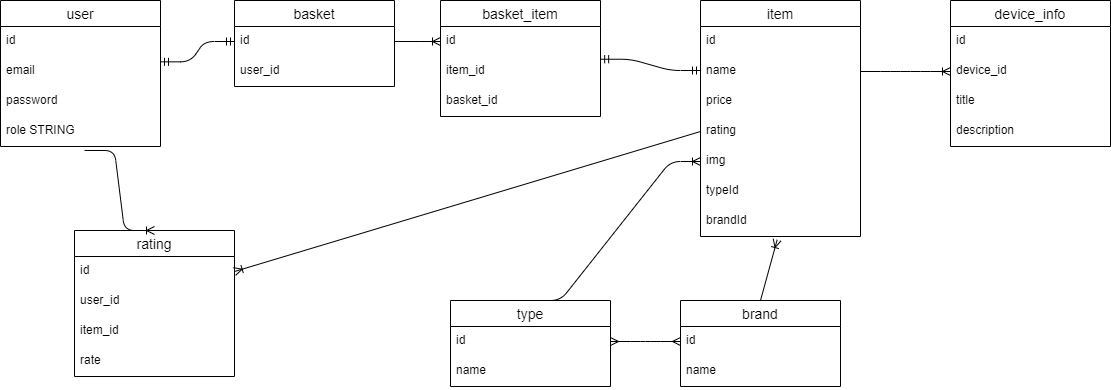

The diagram above was exported from draw.io. Its source (the exported page's mxGraphModel, read from the mxfile embedded in the PNG):
<mxGraphModel dx="1500" dy="796" grid="1" gridSize="10" guides="1" tooltips="1" connect="1" arrows="1" fold="1" page="1" pageScale="1" pageWidth="827" pageHeight="1169" math="0" shadow="0">
  <root>
    <mxCell id="0" />
    <mxCell id="1" parent="0" />
    <mxCell id="ZUWV-IsaNAgwDZ5CgreR-1" value="user" style="swimlane;fontStyle=0;childLayout=stackLayout;horizontal=1;startSize=26;horizontalStack=0;resizeParent=1;resizeParentMax=0;resizeLast=0;collapsible=1;marginBottom=0;align=center;fontSize=14;" parent="1" vertex="1">
      <mxGeometry x="180" y="140" width="160" height="146" as="geometry" />
    </mxCell>
    <mxCell id="ZUWV-IsaNAgwDZ5CgreR-2" value="id" style="text;strokeColor=none;fillColor=none;spacingLeft=4;spacingRight=4;overflow=hidden;rotatable=0;points=[[0,0.5],[1,0.5]];portConstraint=eastwest;fontSize=12;" parent="ZUWV-IsaNAgwDZ5CgreR-1" vertex="1">
      <mxGeometry y="26" width="160" height="30" as="geometry" />
    </mxCell>
    <mxCell id="ZUWV-IsaNAgwDZ5CgreR-3" value="email" style="text;strokeColor=none;fillColor=none;spacingLeft=4;spacingRight=4;overflow=hidden;rotatable=0;points=[[0,0.5],[1,0.5]];portConstraint=eastwest;fontSize=12;" parent="ZUWV-IsaNAgwDZ5CgreR-1" vertex="1">
      <mxGeometry y="56" width="160" height="30" as="geometry" />
    </mxCell>
    <mxCell id="ZUWV-IsaNAgwDZ5CgreR-5" value="password" style="text;strokeColor=none;fillColor=none;spacingLeft=4;spacingRight=4;overflow=hidden;rotatable=0;points=[[0,0.5],[1,0.5]];portConstraint=eastwest;fontSize=12;" parent="ZUWV-IsaNAgwDZ5CgreR-1" vertex="1">
      <mxGeometry y="86" width="160" height="30" as="geometry" />
    </mxCell>
    <mxCell id="ZUWV-IsaNAgwDZ5CgreR-4" value="role STRING" style="text;strokeColor=none;fillColor=none;spacingLeft=4;spacingRight=4;overflow=hidden;rotatable=0;points=[[0,0.5],[1,0.5]];portConstraint=eastwest;fontSize=12;" parent="ZUWV-IsaNAgwDZ5CgreR-1" vertex="1">
      <mxGeometry y="116" width="160" height="30" as="geometry" />
    </mxCell>
    <mxCell id="ZUWV-IsaNAgwDZ5CgreR-6" value="basket" style="swimlane;fontStyle=0;childLayout=stackLayout;horizontal=1;startSize=26;horizontalStack=0;resizeParent=1;resizeParentMax=0;resizeLast=0;collapsible=1;marginBottom=0;align=center;fontSize=14;" parent="1" vertex="1">
      <mxGeometry x="414" y="140" width="160" height="86" as="geometry" />
    </mxCell>
    <mxCell id="ZUWV-IsaNAgwDZ5CgreR-7" value="id" style="text;strokeColor=none;fillColor=none;spacingLeft=4;spacingRight=4;overflow=hidden;rotatable=0;points=[[0,0.5],[1,0.5]];portConstraint=eastwest;fontSize=12;" parent="ZUWV-IsaNAgwDZ5CgreR-6" vertex="1">
      <mxGeometry y="26" width="160" height="30" as="geometry" />
    </mxCell>
    <mxCell id="ZUWV-IsaNAgwDZ5CgreR-8" value="user_id" style="text;strokeColor=none;fillColor=none;spacingLeft=4;spacingRight=4;overflow=hidden;rotatable=0;points=[[0,0.5],[1,0.5]];portConstraint=eastwest;fontSize=12;" parent="ZUWV-IsaNAgwDZ5CgreR-6" vertex="1">
      <mxGeometry y="56" width="160" height="30" as="geometry" />
    </mxCell>
    <mxCell id="ZUWV-IsaNAgwDZ5CgreR-11" value="" style="edgeStyle=entityRelationEdgeStyle;fontSize=12;html=1;endArrow=ERmandOne;startArrow=ERmandOne;exitX=1;exitY=0.178;exitDx=0;exitDy=0;exitPerimeter=0;entryX=0;entryY=0.5;entryDx=0;entryDy=0;" parent="1" source="ZUWV-IsaNAgwDZ5CgreR-3" target="ZUWV-IsaNAgwDZ5CgreR-7" edge="1">
      <mxGeometry width="100" height="100" relative="1" as="geometry">
        <mxPoint x="350" y="410" as="sourcePoint" />
        <mxPoint x="450" y="310" as="targetPoint" />
      </mxGeometry>
    </mxCell>
    <mxCell id="ZUWV-IsaNAgwDZ5CgreR-12" value="item" style="swimlane;fontStyle=0;childLayout=stackLayout;horizontal=1;startSize=26;horizontalStack=0;resizeParent=1;resizeParentMax=0;resizeLast=0;collapsible=1;marginBottom=0;align=center;fontSize=14;" parent="1" vertex="1">
      <mxGeometry x="880" y="140" width="160" height="236" as="geometry" />
    </mxCell>
    <mxCell id="ZUWV-IsaNAgwDZ5CgreR-13" value="id" style="text;strokeColor=none;fillColor=none;spacingLeft=4;spacingRight=4;overflow=hidden;rotatable=0;points=[[0,0.5],[1,0.5]];portConstraint=eastwest;fontSize=12;" parent="ZUWV-IsaNAgwDZ5CgreR-12" vertex="1">
      <mxGeometry y="26" width="160" height="30" as="geometry" />
    </mxCell>
    <mxCell id="ZUWV-IsaNAgwDZ5CgreR-14" value="name" style="text;strokeColor=none;fillColor=none;spacingLeft=4;spacingRight=4;overflow=hidden;rotatable=0;points=[[0,0.5],[1,0.5]];portConstraint=eastwest;fontSize=12;" parent="ZUWV-IsaNAgwDZ5CgreR-12" vertex="1">
      <mxGeometry y="56" width="160" height="30" as="geometry" />
    </mxCell>
    <mxCell id="ZUWV-IsaNAgwDZ5CgreR-15" value="price" style="text;strokeColor=none;fillColor=none;spacingLeft=4;spacingRight=4;overflow=hidden;rotatable=0;points=[[0,0.5],[1,0.5]];portConstraint=eastwest;fontSize=12;" parent="ZUWV-IsaNAgwDZ5CgreR-12" vertex="1">
      <mxGeometry y="86" width="160" height="30" as="geometry" />
    </mxCell>
    <mxCell id="ZUWV-IsaNAgwDZ5CgreR-16" value="rating" style="text;strokeColor=none;fillColor=none;spacingLeft=4;spacingRight=4;overflow=hidden;rotatable=0;points=[[0,0.5],[1,0.5]];portConstraint=eastwest;fontSize=12;" parent="ZUWV-IsaNAgwDZ5CgreR-12" vertex="1">
      <mxGeometry y="116" width="160" height="30" as="geometry" />
    </mxCell>
    <mxCell id="ZUWV-IsaNAgwDZ5CgreR-17" value="img" style="text;strokeColor=none;fillColor=none;spacingLeft=4;spacingRight=4;overflow=hidden;rotatable=0;points=[[0,0.5],[1,0.5]];portConstraint=eastwest;fontSize=12;" parent="ZUWV-IsaNAgwDZ5CgreR-12" vertex="1">
      <mxGeometry y="146" width="160" height="30" as="geometry" />
    </mxCell>
    <mxCell id="ZUWV-IsaNAgwDZ5CgreR-18" value="typeId" style="text;strokeColor=none;fillColor=none;spacingLeft=4;spacingRight=4;overflow=hidden;rotatable=0;points=[[0,0.5],[1,0.5]];portConstraint=eastwest;fontSize=12;" parent="ZUWV-IsaNAgwDZ5CgreR-12" vertex="1">
      <mxGeometry y="176" width="160" height="30" as="geometry" />
    </mxCell>
    <mxCell id="ZUWV-IsaNAgwDZ5CgreR-19" value="brandId" style="text;strokeColor=none;fillColor=none;spacingLeft=4;spacingRight=4;overflow=hidden;rotatable=0;points=[[0,0.5],[1,0.5]];portConstraint=eastwest;fontSize=12;" parent="ZUWV-IsaNAgwDZ5CgreR-12" vertex="1">
      <mxGeometry y="206" width="160" height="30" as="geometry" />
    </mxCell>
    <mxCell id="ZUWV-IsaNAgwDZ5CgreR-20" value="type" style="swimlane;fontStyle=0;childLayout=stackLayout;horizontal=1;startSize=26;horizontalStack=0;resizeParent=1;resizeParentMax=0;resizeLast=0;collapsible=1;marginBottom=0;align=center;fontSize=14;" parent="1" vertex="1">
      <mxGeometry x="630" y="440" width="160" height="86" as="geometry" />
    </mxCell>
    <mxCell id="ZUWV-IsaNAgwDZ5CgreR-21" value="id" style="text;strokeColor=none;fillColor=none;spacingLeft=4;spacingRight=4;overflow=hidden;rotatable=0;points=[[0,0.5],[1,0.5]];portConstraint=eastwest;fontSize=12;" parent="ZUWV-IsaNAgwDZ5CgreR-20" vertex="1">
      <mxGeometry y="26" width="160" height="30" as="geometry" />
    </mxCell>
    <mxCell id="ZUWV-IsaNAgwDZ5CgreR-22" value="name" style="text;strokeColor=none;fillColor=none;spacingLeft=4;spacingRight=4;overflow=hidden;rotatable=0;points=[[0,0.5],[1,0.5]];portConstraint=eastwest;fontSize=12;" parent="ZUWV-IsaNAgwDZ5CgreR-20" vertex="1">
      <mxGeometry y="56" width="160" height="30" as="geometry" />
    </mxCell>
    <mxCell id="ZUWV-IsaNAgwDZ5CgreR-24" value="brand" style="swimlane;fontStyle=0;childLayout=stackLayout;horizontal=1;startSize=26;horizontalStack=0;resizeParent=1;resizeParentMax=0;resizeLast=0;collapsible=1;marginBottom=0;align=center;fontSize=14;" parent="1" vertex="1">
      <mxGeometry x="860" y="440" width="160" height="86" as="geometry" />
    </mxCell>
    <mxCell id="ZUWV-IsaNAgwDZ5CgreR-25" value="id" style="text;strokeColor=none;fillColor=none;spacingLeft=4;spacingRight=4;overflow=hidden;rotatable=0;points=[[0,0.5],[1,0.5]];portConstraint=eastwest;fontSize=12;" parent="ZUWV-IsaNAgwDZ5CgreR-24" vertex="1">
      <mxGeometry y="26" width="160" height="30" as="geometry" />
    </mxCell>
    <mxCell id="ZUWV-IsaNAgwDZ5CgreR-26" value="name" style="text;strokeColor=none;fillColor=none;spacingLeft=4;spacingRight=4;overflow=hidden;rotatable=0;points=[[0,0.5],[1,0.5]];portConstraint=eastwest;fontSize=12;" parent="ZUWV-IsaNAgwDZ5CgreR-24" vertex="1">
      <mxGeometry y="56" width="160" height="30" as="geometry" />
    </mxCell>
    <mxCell id="ZUWV-IsaNAgwDZ5CgreR-28" value="" style="edgeStyle=entityRelationEdgeStyle;fontSize=12;html=1;endArrow=ERoneToMany;exitX=0.5;exitY=0;exitDx=0;exitDy=0;entryX=0;entryY=0.5;entryDx=0;entryDy=0;" parent="1" source="ZUWV-IsaNAgwDZ5CgreR-20" target="ZUWV-IsaNAgwDZ5CgreR-17" edge="1">
      <mxGeometry width="100" height="100" relative="1" as="geometry">
        <mxPoint x="780" y="430" as="sourcePoint" />
        <mxPoint x="880" y="330" as="targetPoint" />
      </mxGeometry>
    </mxCell>
    <mxCell id="ZUWV-IsaNAgwDZ5CgreR-29" value="" style="fontSize=12;html=1;endArrow=ERoneToMany;exitX=0.5;exitY=0;exitDx=0;exitDy=0;entryX=0.479;entryY=1.111;entryDx=0;entryDy=0;entryPerimeter=0;" parent="1" source="ZUWV-IsaNAgwDZ5CgreR-24" target="ZUWV-IsaNAgwDZ5CgreR-19" edge="1">
      <mxGeometry width="100" height="100" relative="1" as="geometry">
        <mxPoint x="780" y="430" as="sourcePoint" />
        <mxPoint x="880" y="330" as="targetPoint" />
      </mxGeometry>
    </mxCell>
    <mxCell id="ZUWV-IsaNAgwDZ5CgreR-30" value="" style="edgeStyle=entityRelationEdgeStyle;fontSize=12;html=1;endArrow=ERmany;startArrow=ERmany;exitX=1;exitY=0.5;exitDx=0;exitDy=0;entryX=0;entryY=0.5;entryDx=0;entryDy=0;" parent="1" source="ZUWV-IsaNAgwDZ5CgreR-21" target="ZUWV-IsaNAgwDZ5CgreR-25" edge="1">
      <mxGeometry width="100" height="100" relative="1" as="geometry">
        <mxPoint x="780" y="430" as="sourcePoint" />
        <mxPoint x="880" y="330" as="targetPoint" />
      </mxGeometry>
    </mxCell>
    <mxCell id="ZUWV-IsaNAgwDZ5CgreR-31" value="device_info" style="swimlane;fontStyle=0;childLayout=stackLayout;horizontal=1;startSize=26;horizontalStack=0;resizeParent=1;resizeParentMax=0;resizeLast=0;collapsible=1;marginBottom=0;align=center;fontSize=14;" parent="1" vertex="1">
      <mxGeometry x="1130" y="140" width="160" height="146" as="geometry" />
    </mxCell>
    <mxCell id="ZUWV-IsaNAgwDZ5CgreR-32" value="id" style="text;strokeColor=none;fillColor=none;spacingLeft=4;spacingRight=4;overflow=hidden;rotatable=0;points=[[0,0.5],[1,0.5]];portConstraint=eastwest;fontSize=12;" parent="ZUWV-IsaNAgwDZ5CgreR-31" vertex="1">
      <mxGeometry y="26" width="160" height="30" as="geometry" />
    </mxCell>
    <mxCell id="ZUWV-IsaNAgwDZ5CgreR-33" value="device_id" style="text;strokeColor=none;fillColor=none;spacingLeft=4;spacingRight=4;overflow=hidden;rotatable=0;points=[[0,0.5],[1,0.5]];portConstraint=eastwest;fontSize=12;" parent="ZUWV-IsaNAgwDZ5CgreR-31" vertex="1">
      <mxGeometry y="56" width="160" height="30" as="geometry" />
    </mxCell>
    <mxCell id="ZUWV-IsaNAgwDZ5CgreR-34" value="title" style="text;strokeColor=none;fillColor=none;spacingLeft=4;spacingRight=4;overflow=hidden;rotatable=0;points=[[0,0.5],[1,0.5]];portConstraint=eastwest;fontSize=12;" parent="ZUWV-IsaNAgwDZ5CgreR-31" vertex="1">
      <mxGeometry y="86" width="160" height="30" as="geometry" />
    </mxCell>
    <mxCell id="ZUWV-IsaNAgwDZ5CgreR-36" value="description" style="text;strokeColor=none;fillColor=none;spacingLeft=4;spacingRight=4;overflow=hidden;rotatable=0;points=[[0,0.5],[1,0.5]];portConstraint=eastwest;fontSize=12;" parent="ZUWV-IsaNAgwDZ5CgreR-31" vertex="1">
      <mxGeometry y="116" width="160" height="30" as="geometry" />
    </mxCell>
    <mxCell id="ZUWV-IsaNAgwDZ5CgreR-35" value="" style="edgeStyle=entityRelationEdgeStyle;fontSize=12;html=1;endArrow=ERoneToMany;exitX=1;exitY=0.5;exitDx=0;exitDy=0;entryX=0;entryY=0.5;entryDx=0;entryDy=0;" parent="1" source="ZUWV-IsaNAgwDZ5CgreR-14" target="ZUWV-IsaNAgwDZ5CgreR-33" edge="1">
      <mxGeometry width="100" height="100" relative="1" as="geometry">
        <mxPoint x="1000" y="320" as="sourcePoint" />
        <mxPoint x="1100" y="220" as="targetPoint" />
      </mxGeometry>
    </mxCell>
    <mxCell id="ZUWV-IsaNAgwDZ5CgreR-37" value="basket_item" style="swimlane;fontStyle=0;childLayout=stackLayout;horizontal=1;startSize=26;horizontalStack=0;resizeParent=1;resizeParentMax=0;resizeLast=0;collapsible=1;marginBottom=0;align=center;fontSize=14;" parent="1" vertex="1">
      <mxGeometry x="620" y="140" width="160" height="116" as="geometry" />
    </mxCell>
    <mxCell id="ZUWV-IsaNAgwDZ5CgreR-38" value="id" style="text;strokeColor=none;fillColor=none;spacingLeft=4;spacingRight=4;overflow=hidden;rotatable=0;points=[[0,0.5],[1,0.5]];portConstraint=eastwest;fontSize=12;" parent="ZUWV-IsaNAgwDZ5CgreR-37" vertex="1">
      <mxGeometry y="26" width="160" height="30" as="geometry" />
    </mxCell>
    <mxCell id="ZUWV-IsaNAgwDZ5CgreR-39" value="item_id" style="text;strokeColor=none;fillColor=none;spacingLeft=4;spacingRight=4;overflow=hidden;rotatable=0;points=[[0,0.5],[1,0.5]];portConstraint=eastwest;fontSize=12;" parent="ZUWV-IsaNAgwDZ5CgreR-37" vertex="1">
      <mxGeometry y="56" width="160" height="30" as="geometry" />
    </mxCell>
    <mxCell id="ZUWV-IsaNAgwDZ5CgreR-40" value="basket_id" style="text;strokeColor=none;fillColor=none;spacingLeft=4;spacingRight=4;overflow=hidden;rotatable=0;points=[[0,0.5],[1,0.5]];portConstraint=eastwest;fontSize=12;" parent="ZUWV-IsaNAgwDZ5CgreR-37" vertex="1">
      <mxGeometry y="86" width="160" height="30" as="geometry" />
    </mxCell>
    <mxCell id="ZUWV-IsaNAgwDZ5CgreR-41" value="" style="edgeStyle=entityRelationEdgeStyle;fontSize=12;html=1;endArrow=ERoneToMany;exitX=1;exitY=0.5;exitDx=0;exitDy=0;entryX=0;entryY=0.5;entryDx=0;entryDy=0;" parent="1" source="ZUWV-IsaNAgwDZ5CgreR-7" target="ZUWV-IsaNAgwDZ5CgreR-38" edge="1">
      <mxGeometry width="100" height="100" relative="1" as="geometry">
        <mxPoint x="530" y="330" as="sourcePoint" />
        <mxPoint x="630" y="230" as="targetPoint" />
      </mxGeometry>
    </mxCell>
    <mxCell id="ZUWV-IsaNAgwDZ5CgreR-42" value="" style="edgeStyle=entityRelationEdgeStyle;fontSize=12;html=1;endArrow=ERmandOne;startArrow=ERmandOne;exitX=1.001;exitY=0.091;exitDx=0;exitDy=0;exitPerimeter=0;" parent="1" source="ZUWV-IsaNAgwDZ5CgreR-39" edge="1">
      <mxGeometry width="100" height="100" relative="1" as="geometry">
        <mxPoint x="830" y="310" as="sourcePoint" />
        <mxPoint x="880" y="210" as="targetPoint" />
      </mxGeometry>
    </mxCell>
    <mxCell id="ZUWV-IsaNAgwDZ5CgreR-43" value="rating" style="swimlane;fontStyle=0;childLayout=stackLayout;horizontal=1;startSize=26;horizontalStack=0;resizeParent=1;resizeParentMax=0;resizeLast=0;collapsible=1;marginBottom=0;align=center;fontSize=14;" parent="1" vertex="1">
      <mxGeometry x="254" y="370" width="160" height="146" as="geometry" />
    </mxCell>
    <mxCell id="ZUWV-IsaNAgwDZ5CgreR-44" value="id" style="text;strokeColor=none;fillColor=none;spacingLeft=4;spacingRight=4;overflow=hidden;rotatable=0;points=[[0,0.5],[1,0.5]];portConstraint=eastwest;fontSize=12;" parent="ZUWV-IsaNAgwDZ5CgreR-43" vertex="1">
      <mxGeometry y="26" width="160" height="30" as="geometry" />
    </mxCell>
    <mxCell id="ZUWV-IsaNAgwDZ5CgreR-45" value="user_id" style="text;strokeColor=none;fillColor=none;spacingLeft=4;spacingRight=4;overflow=hidden;rotatable=0;points=[[0,0.5],[1,0.5]];portConstraint=eastwest;fontSize=12;" parent="ZUWV-IsaNAgwDZ5CgreR-43" vertex="1">
      <mxGeometry y="56" width="160" height="30" as="geometry" />
    </mxCell>
    <mxCell id="ZUWV-IsaNAgwDZ5CgreR-46" value="item_id" style="text;strokeColor=none;fillColor=none;spacingLeft=4;spacingRight=4;overflow=hidden;rotatable=0;points=[[0,0.5],[1,0.5]];portConstraint=eastwest;fontSize=12;" parent="ZUWV-IsaNAgwDZ5CgreR-43" vertex="1">
      <mxGeometry y="86" width="160" height="30" as="geometry" />
    </mxCell>
    <mxCell id="ZUWV-IsaNAgwDZ5CgreR-47" value="rate" style="text;strokeColor=none;fillColor=none;spacingLeft=4;spacingRight=4;overflow=hidden;rotatable=0;points=[[0,0.5],[1,0.5]];portConstraint=eastwest;fontSize=12;" parent="ZUWV-IsaNAgwDZ5CgreR-43" vertex="1">
      <mxGeometry y="116" width="160" height="30" as="geometry" />
    </mxCell>
    <mxCell id="ZUWV-IsaNAgwDZ5CgreR-48" value="" style="edgeStyle=entityRelationEdgeStyle;fontSize=12;html=1;endArrow=ERoneToMany;exitX=0.525;exitY=1.133;exitDx=0;exitDy=0;exitPerimeter=0;entryX=0.5;entryY=0;entryDx=0;entryDy=0;" parent="1" source="ZUWV-IsaNAgwDZ5CgreR-4" target="ZUWV-IsaNAgwDZ5CgreR-43" edge="1">
      <mxGeometry width="100" height="100" relative="1" as="geometry">
        <mxPoint x="510" y="420" as="sourcePoint" />
        <mxPoint x="610" y="320" as="targetPoint" />
      </mxGeometry>
    </mxCell>
    <mxCell id="ZUWV-IsaNAgwDZ5CgreR-49" value="" style="fontSize=12;html=1;endArrow=ERoneToMany;exitX=0;exitY=0.5;exitDx=0;exitDy=0;entryX=1;entryY=0.5;entryDx=0;entryDy=0;" parent="1" source="ZUWV-IsaNAgwDZ5CgreR-16" target="ZUWV-IsaNAgwDZ5CgreR-44" edge="1">
      <mxGeometry width="100" height="100" relative="1" as="geometry">
        <mxPoint x="770" y="310" as="sourcePoint" />
        <mxPoint x="630" y="320" as="targetPoint" />
      </mxGeometry>
    </mxCell>
  </root>
</mxGraphModel>